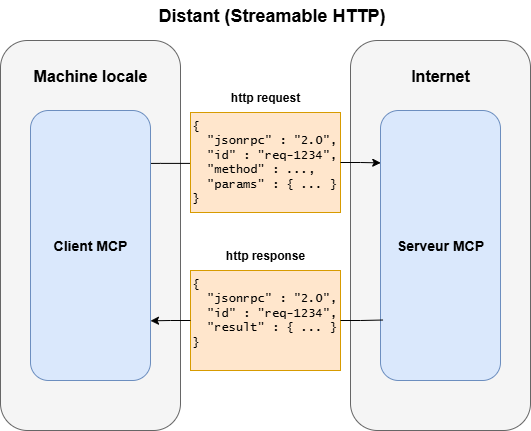

The diagram above was exported from draw.io. Its source (the exported page's mxGraphModel, read from the mxfile embedded in the PNG):
<mxGraphModel dx="1426" dy="841" grid="1" gridSize="10" guides="1" tooltips="1" connect="1" arrows="1" fold="1" page="1" pageScale="1" pageWidth="827" pageHeight="1169" math="0" shadow="0">
  <root>
    <mxCell id="0" />
    <mxCell id="1" parent="0" />
    <mxCell id="XRP80cdOtk7nLGxn34qh-14" value="" style="rounded=1;whiteSpace=wrap;html=1;fillColor=#f5f5f5;strokeColor=#666666;fontColor=#333333;" vertex="1" parent="1">
      <mxGeometry x="360" y="40" width="180" height="390" as="geometry" />
    </mxCell>
    <mxCell id="XRP80cdOtk7nLGxn34qh-15" value="Internet" style="text;html=1;align=center;verticalAlign=middle;whiteSpace=wrap;rounded=0;fontStyle=1;fontSize=16;" vertex="1" parent="1">
      <mxGeometry x="390" y="60" width="120" height="30" as="geometry" />
    </mxCell>
    <mxCell id="XRP80cdOtk7nLGxn34qh-1" value="" style="rounded=1;whiteSpace=wrap;html=1;fillColor=#f5f5f5;strokeColor=#666666;fontColor=#333333;" vertex="1" parent="1">
      <mxGeometry x="10" y="40" width="180" height="390" as="geometry" />
    </mxCell>
    <mxCell id="XRP80cdOtk7nLGxn34qh-2" style="edgeStyle=orthogonalEdgeStyle;rounded=0;orthogonalLoop=1;jettySize=auto;html=1;exitX=1;exitY=0.196;exitDx=0;exitDy=0;endArrow=none;endFill=0;exitPerimeter=0;" edge="1" parent="1" source="XRP80cdOtk7nLGxn34qh-3" target="XRP80cdOtk7nLGxn34qh-7">
      <mxGeometry relative="1" as="geometry">
        <Array as="points">
          <mxPoint x="170" y="162" />
          <mxPoint x="170" y="162" />
        </Array>
      </mxGeometry>
    </mxCell>
    <mxCell id="XRP80cdOtk7nLGxn34qh-3" value="Client MCP" style="rounded=1;whiteSpace=wrap;html=1;fontStyle=1;fillColor=#dae8fc;strokeColor=#6c8ebf;fontSize=14;" vertex="1" parent="1">
      <mxGeometry x="40" y="110" width="120" height="270" as="geometry" />
    </mxCell>
    <mxCell id="XRP80cdOtk7nLGxn34qh-4" value="Machine locale" style="text;html=1;align=center;verticalAlign=middle;whiteSpace=wrap;rounded=0;fontStyle=1;fontSize=16;" vertex="1" parent="1">
      <mxGeometry x="40" y="60" width="120" height="30" as="geometry" />
    </mxCell>
    <mxCell id="XRP80cdOtk7nLGxn34qh-5" value="&lt;b&gt;&lt;font&gt;Distant (Streamable HTTP)&lt;/font&gt;&lt;/b&gt;" style="text;html=1;align=center;verticalAlign=middle;whiteSpace=wrap;rounded=0;fontSize=18;" vertex="1" parent="1">
      <mxGeometry x="149" width="265" height="30" as="geometry" />
    </mxCell>
    <mxCell id="XRP80cdOtk7nLGxn34qh-6" value="Serveur MCP" style="rounded=1;whiteSpace=wrap;html=1;fontStyle=1;fillColor=#dae8fc;strokeColor=#6c8ebf;fontSize=14;" vertex="1" parent="1">
      <mxGeometry x="390" y="110" width="120" height="270" as="geometry" />
    </mxCell>
    <mxCell id="XRP80cdOtk7nLGxn34qh-7" value="&lt;font style=&quot;font-size: 12px;&quot;&gt;{&lt;br&gt;&amp;nbsp; &quot;jsonrpc&quot; : &quot;2.0&quot;,&lt;br&gt;&lt;/font&gt;&lt;div&gt;&lt;font style=&quot;font-size: 12px;&quot;&gt;&amp;nbsp; &quot;id&quot; : &quot;req-1234&quot;,&lt;br&gt;&amp;nbsp; &quot;method&quot; : ...,&lt;/font&gt;&lt;/div&gt;&lt;div&gt;&lt;font style=&quot;font-size: 12px;&quot;&gt;&amp;nbsp; &quot;params&quot; : { ... }&lt;br&gt;}&lt;/font&gt;&lt;/div&gt;" style="rounded=0;whiteSpace=wrap;html=1;align=left;verticalAlign=top;fontFamily=Lucida Console;fontSize=9;fillColor=#ffe6cc;strokeColor=#d79b00;" vertex="1" parent="1">
      <mxGeometry x="200" y="112" width="150" height="100" as="geometry" />
    </mxCell>
    <mxCell id="XRP80cdOtk7nLGxn34qh-8" value="&lt;font style=&quot;font-size: 12px;&quot;&gt;{&lt;br&gt;&amp;nbsp; &quot;jsonrpc&quot; : &quot;2.0&quot;,&lt;br&gt;&lt;/font&gt;&lt;div&gt;&lt;font style=&quot;font-size: 12px;&quot;&gt;&amp;nbsp; &quot;id&quot; : &quot;req-1234&quot;,&lt;br&gt;&amp;nbsp; &quot;result&quot;&lt;/font&gt;&lt;span style=&quot;font-size: 12px; background-color: transparent; color: light-dark(rgb(0, 0, 0), rgb(255, 255, 255));&quot;&gt;&amp;nbsp;: { ... }&lt;/span&gt;&lt;/div&gt;&lt;div&gt;&lt;font style=&quot;font-size: 12px;&quot;&gt;}&lt;/font&gt;&lt;/div&gt;" style="rounded=0;whiteSpace=wrap;html=1;align=left;verticalAlign=top;fontFamily=Lucida Console;fontSize=9;fillColor=#ffe6cc;strokeColor=#d79b00;" vertex="1" parent="1">
      <mxGeometry x="200" y="270" width="150" height="100" as="geometry" />
    </mxCell>
    <mxCell id="XRP80cdOtk7nLGxn34qh-9" style="edgeStyle=orthogonalEdgeStyle;rounded=0;orthogonalLoop=1;jettySize=auto;html=1;exitX=1;exitY=0.5;exitDx=0;exitDy=0;entryX=0.002;entryY=0.194;entryDx=0;entryDy=0;entryPerimeter=0;" edge="1" parent="1" source="XRP80cdOtk7nLGxn34qh-7" target="XRP80cdOtk7nLGxn34qh-6">
      <mxGeometry relative="1" as="geometry" />
    </mxCell>
    <mxCell id="XRP80cdOtk7nLGxn34qh-10" style="edgeStyle=orthogonalEdgeStyle;rounded=0;orthogonalLoop=1;jettySize=auto;html=1;entryX=0.021;entryY=0.776;entryDx=0;entryDy=0;entryPerimeter=0;startArrow=none;startFill=0;endArrow=none;endFill=0;" edge="1" parent="1" source="XRP80cdOtk7nLGxn34qh-8" target="XRP80cdOtk7nLGxn34qh-6">
      <mxGeometry relative="1" as="geometry" />
    </mxCell>
    <mxCell id="XRP80cdOtk7nLGxn34qh-11" style="edgeStyle=orthogonalEdgeStyle;rounded=0;orthogonalLoop=1;jettySize=auto;html=1;exitX=0;exitY=0.5;exitDx=0;exitDy=0;entryX=1;entryY=0.779;entryDx=0;entryDy=0;entryPerimeter=0;" edge="1" parent="1" source="XRP80cdOtk7nLGxn34qh-8" target="XRP80cdOtk7nLGxn34qh-3">
      <mxGeometry relative="1" as="geometry" />
    </mxCell>
    <mxCell id="XRP80cdOtk7nLGxn34qh-12" value="http response" style="text;html=1;align=center;verticalAlign=middle;whiteSpace=wrap;rounded=0;fontFamily=Helvetica;fontStyle=1" vertex="1" parent="1">
      <mxGeometry x="215" y="240" width="120" height="30" as="geometry" />
    </mxCell>
    <mxCell id="XRP80cdOtk7nLGxn34qh-13" value="http request" style="text;html=1;align=center;verticalAlign=middle;whiteSpace=wrap;rounded=0;fontFamily=Helvetica;fontStyle=1" vertex="1" parent="1">
      <mxGeometry x="215" y="82" width="120" height="30" as="geometry" />
    </mxCell>
  </root>
</mxGraphModel>